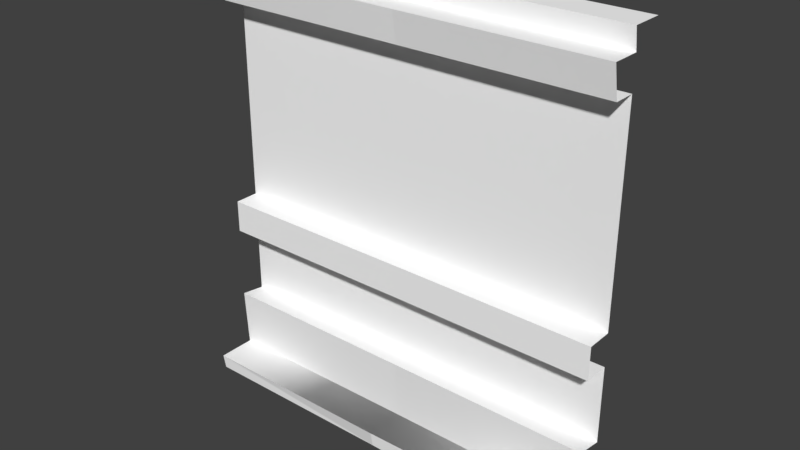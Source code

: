 # Source: Wall3.blend  (saved by Blender 2.78.0; exported with 4.5.12 LTS)
import bpy
from mathutils import Matrix  # noqa: F401  (used for matrix-valued properties, if any)

bpy.ops.wm.read_factory_settings(use_empty=True)
scene = bpy.context.scene
scene.name = 'Scene'

# ---- collections
col_collection_1 = bpy.data.collections.new('Collection 1'); scene.collection.children.link(col_collection_1)

# ---- materials (node trees are filled in below, after node groups)
mat_atlas_01_008 = bpy.data.materials.new('atlas_01.008')
mat_atlas_01_008.alpha_threshold = 0.0
mat_atlas_01_008.use_transparent_shadow = False
mat_atlas_01_008.diffuse_color = (1.0, 1.0, 1.0, 1.0)
mat_atlas_01_008.roughness = 0.5

# ---- material node trees

# ---- world
world_world = bpy.data.worlds.new('World'); scene.world = world_world
world_world.color = (0.05088, 0.05088, 0.05088)
world_world.use_sun_shadow = False
world_world.sun_shadow_jitter_overblur = 0.0
world_world.cycles.sampling_method = 'MANUAL'

# ---- meshes
me_scene_002 = bpy.data.meshes.new('Scene.002')
me_scene_002.from_pydata([(-192.9, 14.98, 12.34), (-192.9, 14.98, 49.47), (7.195, 14.98, 11.2), (-192.8, 145.4, -8.954), (7.163, 70.3, -8.954), (-192.8, 70.3, -8.954), (7.163, 145.4, -8.954), (-192.9, 408.1, -8.954), (-192.8, 377.5, -8.954), (-192.9, 408.1, -33.44), (-192.9, 427.6, -8.954), (-192.9, 427.6, -33.44), (-192.9, 407.6, 17.26), (-192.9, 377.5, 12.34), (7.196, 408.1, -8.954), (7.196, 377.5, 12.34), (7.163, 377.5, -8.954), (-192.9, 145.4, 15.24), (-192.9, 177.5, 15.24), (-192.8, 177.5, -8.954), (-192.9, 73.7, 15.47), (-148.7, 14.98, 12.34), (-192.9, 9.155e-05, 47.0), (7.163, 177.5, -8.954), (-106.4, 177.5, -8.954), (-124.0, 177.5, -8.954), (-34.7, 408.1, -33.44), (-93.83, 408.1, -33.44), (-69.83, 408.1, -33.44), (7.196, 428.3, -36.43), (7.265, 14.98, 49.47), (207.3, 19.66, 50.76), (207.3, 74.52, 16.79), (207.3, 14.98, 11.2), (207.3, 70.3, -8.954), (207.3, 145.4, -8.954), (7.265, 408.1, -33.44), (7.265, 427.6, -8.954), (7.265, 407.6, 17.26), (207.3, 428.3, -5.691), (207.3, 408.1, -8.954), (207.3, 377.5, 12.34), (207.3, 377.5, -8.954), (207.3, 145.4, 16.41), (7.265, 145.4, 15.24), (7.265, 177.5, 15.24), (207.3, 177.5, 16.41), (7.265, 73.7, 15.47), (51.42, 14.98, 12.34), (7.265, 9.155e-05, 47.0), (207.3, 0.0003815, 50.76), (207.3, 177.5, -8.954), (93.77, 177.5, -8.954), (76.14, 177.5, -8.954), (207.3, 408.2, 18.54), (165.4, 408.1, -33.44), (106.3, 408.1, -33.44), (130.3, 408.1, -33.44), (207.3, 428.3, -36.43)], [(21, 0), (48, 2)], [(30, 2, 0, 1), (2, 47, 20, 0), (3, 5, 4), (3, 4, 6), (10, 14, 37), (10, 7, 14), (8, 15, 13), (8, 16, 15), (44, 18, 17), (44, 45, 18), (47, 5, 20), (47, 4, 5), (22, 1, 0), (1, 49, 30), (1, 22, 49), (24, 45, 23), (45, 24, 25), (45, 25, 19), (45, 19, 18), (6, 17, 3), (6, 44, 17), (7, 38, 14), (7, 12, 38), (12, 15, 38), (12, 13, 15), (26, 9, 27), (26, 27, 28), (11, 37, 29), (11, 10, 37), (8, 24, 23), (24, 8, 25), (25, 8, 19), (8, 23, 16), (31, 33, 2, 30), (33, 32, 47, 2), (6, 4, 34), (6, 34, 35), (37, 40, 39), (37, 14, 40), (16, 41, 15), (16, 42, 41), (43, 45, 44), (43, 46, 45), (32, 4, 47), (32, 34, 4), (49, 30, 2), (30, 50, 31), (30, 49, 50), (52, 46, 51), (46, 52, 53), (46, 53, 23), (46, 23, 45), (35, 44, 6), (35, 43, 44), (14, 54, 40), (14, 38, 54), (38, 41, 54), (38, 15, 41), (55, 36, 56), (55, 56, 57), (29, 39, 58), (29, 37, 39), (16, 52, 51), (52, 16, 53), (53, 16, 23), (16, 51, 42)])
me_scene_002.polygons.foreach_set('use_smooth', [True] * 66)
_k = set([(0, 1), (0, 2), (0, 20), (0, 21), (0, 22), (1, 22), (1, 30), (1, 49), (2, 33), (2, 47), (2, 48), (2, 49), (3, 6), (3, 17), (4, 5), (4, 34), (4, 47), (5, 20), (6, 35), (6, 44), (7, 10), (7, 12), (7, 14), (8, 13), (8, 16), (9, 27), (10, 11), (10, 37), (11, 29), (12, 13), (12, 38), (13, 15), (14, 37), (14, 38), (14, 40), (15, 16), (15, 38), (15, 41), (16, 42), (17, 18), (17, 44), (18, 19), (18, 45), (19, 25), (20, 47), (23, 24), (23, 45), (23, 53), (24, 25), (26, 27), (29, 37), (29, 58), (30, 31), (30, 49), (30, 50), (31, 50), (32, 33), (32, 34), (32, 47), (35, 43), (36, 56), (37, 39), (38, 54), (39, 40), (39, 58), (40, 54), (41, 42), (41, 54), (43, 44), (43, 46), (44, 45), (45, 46), (46, 51), (51, 52), (52, 53), (55, 56)])
me_scene_002.attributes.new('sharp_edge', 'BOOLEAN', 'EDGE').data.foreach_set('value', [ (min(e.vertices), max(e.vertices)) in _k for e in me_scene_002.edges])
_uv = me_scene_002.uv_layers.new(name='UVSet0')
_uv.uv.foreach_set('vector', [0.7899, 0.04367, 0.7774, 0.04366, 0.7774, 0.1162, 0.7899, 0.1162, 0.7962, 0.002276, 0.7962, 0.02133, 0.8745, 0.02133, 0.8745, 0.002276, 0.9212, 0.05457, 0.9212, 0.02966, 0.9995, 0.02966, 0.9212, 0.05457, 0.9995, 0.02966, 0.9995, 0.05457, 0.8745, 0.08959, 0.7962, 0.09607, 0.7962, 0.08959, 0.8745, 0.08959, 0.8746, 0.09607, 0.7962, 0.09607, 0.8746, 0.1234, 0.7962, 0.115, 0.8746, 0.115, 0.8746, 0.1234, 0.7962, 0.1234, 0.7962, 0.115, 0.768, 0.1164, 0.7588, 0.04383, 0.768, 0.04383, 0.768, 0.1164, 0.7588, 0.1164, 0.7588, 0.04383, 0.7962, 0.02133, 0.8745, 0.02966, 0.8745, 0.02133, 0.7962, 0.02133, 0.7962, 0.02966, 0.8745, 0.02966, 0.7899, 0.03824, 0.7899, 0.04367, 0.7774, 0.04367, 0.7899, 0.1162, 0.7954, 0.04367, 0.7899, 0.04367, 0.7899, 0.1162, 0.7954, 0.1162, 0.7954, 0.04367, 0.751, 0.07519, 0.7588, 0.1164, 0.751, 0.1164, 0.7588, 0.1164, 0.751, 0.07519, 0.751, 0.0688, 0.7588, 0.1164, 0.751, 0.0688, 0.751, 0.04383, 0.7588, 0.1164, 0.751, 0.04383, 0.7588, 0.04383, 0.7757, 0.1164, 0.768, 0.04383, 0.7757, 0.04383, 0.7757, 0.1164, 0.768, 0.1164, 0.768, 0.04383, 0.8746, 0.09607, 0.7962, 0.1045, 0.7962, 0.09607, 0.8746, 0.09607, 0.8746, 0.1045, 0.7962, 0.1045, 0.8746, 0.1045, 0.7962, 0.115, 0.7962, 0.1045, 0.8746, 0.1045, 0.8746, 0.115, 0.7962, 0.115, 0.8126, 0.07353, 0.8745, 0.07353, 0.8358, 0.07353, 0.8126, 0.07353, 0.8358, 0.07353, 0.8264, 0.07353, 0.8745, 0.08001, 0.7962, 0.08959, 0.7962, 0.08001, 0.8745, 0.08001, 0.8745, 0.08959, 0.7962, 0.08959, 0.6251, 0.7497, 0.6791, 0.6253, 0.7501, 0.6253, 0.6791, 0.6253, 0.6251, 0.7497, 0.6681, 0.6253, 0.6681, 0.6253, 0.6251, 0.7497, 0.6251, 0.6252, 0.6251, 0.7497, 0.7501, 0.6253, 0.7501, 0.7497, 0.7899, 0.04367, 0.7774, 0.04366, 0.7774, 0.1162, 0.7899, 0.1162, 0.7962, 0.002276, 0.7962, 0.02133, 0.8745, 0.02133, 0.8745, 0.002276, 0.7961, 0.05457, 0.7961, 0.02966, 0.8744, 0.02966, 0.7961, 0.05457, 0.8744, 0.02966, 0.8744, 0.05457, 0.8745, 0.08959, 0.7962, 0.09607, 0.7962, 0.08959, 0.8745, 0.08959, 0.8746, 0.09607, 0.7962, 0.09607, 0.8746, 0.1234, 0.7962, 0.115, 0.8746, 0.115, 0.8746, 0.1234, 0.7962, 0.1234, 0.7962, 0.115, 0.768, 0.1164, 0.7588, 0.04383, 0.768, 0.04383, 0.768, 0.1164, 0.7588, 0.1164, 0.7588, 0.04383, 0.7962, 0.02133, 0.8745, 0.02966, 0.8745, 0.02133, 0.7962, 0.02133, 0.7962, 0.02966, 0.8745, 0.02966, 0.7899, 0.03824, 0.7899, 0.04367, 0.7774, 0.04367, 0.7899, 0.1162, 0.7954, 0.04367, 0.7899, 0.04367, 0.7899, 0.1162, 0.7954, 0.1162, 0.7954, 0.04367, 0.751, 0.07519, 0.7588, 0.1164, 0.751, 0.1164, 0.7588, 0.1164, 0.751, 0.07519, 0.751, 0.0688, 0.7588, 0.1164, 0.751, 0.0688, 0.751, 0.04383, 0.7588, 0.1164, 0.751, 0.04383, 0.7588, 0.04383, 0.7757, 0.1164, 0.768, 0.04383, 0.7757, 0.04383, 0.7757, 0.1164, 0.768, 0.1164, 0.768, 0.04383, 0.8746, 0.09607, 0.7962, 0.1045, 0.7962, 0.09607, 0.8746, 0.09607, 0.8746, 0.1045, 0.7962, 0.1045, 0.8746, 0.1045, 0.7962, 0.115, 0.7962, 0.1045, 0.8746, 0.1045, 0.8746, 0.115, 0.7962, 0.115, 0.8126, 0.07353, 0.8745, 0.07353, 0.8358, 0.07353, 0.8126, 0.07353, 0.8358, 0.07353, 0.8264, 0.07353, 0.8745, 0.08001, 0.7962, 0.08959, 0.7962, 0.08001, 0.8745, 0.08001, 0.8745, 0.08959, 0.7962, 0.08959, 0.6251, 0.7497, 0.6791, 0.6253, 0.7501, 0.6253, 0.6791, 0.6253, 0.6251, 0.7497, 0.6681, 0.6253, 0.6681, 0.6253, 0.6251, 0.7497, 0.6251, 0.6252, 0.6251, 0.7497, 0.7501, 0.6253, 0.7501, 0.7497])
me_scene_002.materials.append(mat_atlas_01_008)
me_scene_002.use_remesh_preserve_volume = False
me_scene_002.use_remesh_preserve_attributes = False
me_scene_002.use_mirror_vertex_groups = False
me_scene_002.update()
me_scene_002.normals_split_custom_set([tuple(v) for v in zip(*[iter([0.02277, 0.9997, 0.002084, -0.0147, 0.9999, -0.005706, 0.01363, 0.9984, 0.05556, 0.01182, 0.998, -0.06183, 0.003028, -0.06229, 0.9981, 0.003154, -0.06187, 0.9981, 0.002677, -0.06348, 0.998, 0.001801, -0.06331, 0.998, 9.742e-07, 9.732e-08, 1.0, 1.111e-06, 4.574e-07, 1.0, 3.246e-07, -9.381e-07, 1.0, 9.742e-07, 9.732e-08, 1.0, 3.246e-07, -9.381e-07, 1.0, 2.562e-07, -1.118e-06, 1.0, -0.007021, -0.07188, 0.9974, 0.006832, 0.0684, 0.9976, 0.007914, 0.07785, 0.9969, -0.007021, -0.07188, 0.9974, -0.007984, -0.08178, 0.9966, 0.006832, 0.0684, 0.9976, 0.0, -1.0, -6.118e-08, 0.0, -1.0, -8.46e-07, 0.0, -1.0, 0.0, 0.0, -1.0, -6.118e-08, 0.0, -1.0, -9.073e-07, 0.0, -1.0, -8.46e-07, 0.0, -4.749e-07, 1.0, 0.0, -4.749e-07, 1.0, 0.0, -4.749e-07, 1.0, 0.0, -4.749e-07, 1.0, 0.0, -4.749e-07, 1.0, 0.0, -4.749e-07, 1.0, -0.001626, 0.9921, -0.1254, 0.001668, 0.9886, -0.1506, 0.001994, 0.9882, -0.1531, -0.001626, 0.9921, -0.1254, -0.001939, 0.9924, -0.1229, 0.001668, 0.9886, -0.1506, -1.0, -0.001364, -0.0005897, -1.0, 0.0, 0.0, -1.0, -0.001364, -0.0005897, -0.005807, -0.2326, 0.9726, -0.005371, -0.2326, 0.9726, -0.005407, -0.2326, 0.9726, 0.006899, -0.0712, 0.9974, 0.006722, -0.07118, 0.9974, 0.006994, -0.0712, 0.9974, -8.347e-07, 1.0, 3.342e-06, -3.907e-07, 1.0, 1.854e-06, -4.032e-07, 1.0, 2.039e-06, -3.907e-07, 1.0, 1.854e-06, -8.347e-07, 1.0, 3.342e-06, -6.766e-07, 1.0, 2.409e-06, -3.907e-07, 1.0, 1.854e-06, -6.766e-07, 1.0, 2.409e-06, -5.088e-08, 1.0, -6.049e-07, -3.907e-07, 1.0, 1.854e-06, -5.088e-08, 1.0, -6.049e-07, 0.0, 1.0, -8.493e-07, 5.246e-08, -1.0, -6.021e-06, 6.34e-07, -1.0, -1.219e-06, 6.866e-07, -1.0, -7.841e-07, 5.246e-08, -1.0, -6.021e-06, 0.0, -1.0, -6.454e-06, 6.34e-07, -1.0, -1.219e-06, 0.001155, 1.0, 0.008548, -0.001054, 0.9997, 0.02494, -0.001302, 0.9996, 0.0266, 0.001155, 1.0, 0.008548, 0.001384, 1.0, 0.006838, -0.001054, 0.9997, 0.02494, -0.002343, -0.176, 0.9844, 0.002313, -0.1462, 0.9893, 0.00289, -0.1426, 0.9898, -0.002343, -0.176, 0.9844, -0.002905, -0.1797, 0.9837, 0.002313, -0.1462, 0.9893, 5.96e-08, 0.0, 1.0, 5.96e-08, 0.0, 1.0, 4.684e-05, 1.0, 0.009252, 4.664e-05, 1.0, 0.009252, -4.796e-05, 1.0, 0.009252, 4.614e-05, 1.0, 0.009252, -0.0002769, 1.0, 0.002263, -0.002962, 0.9997, 0.02421, -0.003211, 0.9997, 0.02625, -0.0002769, 1.0, 0.002263, 0.0, 1.0, 0.0, -0.002962, 0.9997, 0.02421, 2.551e-07, 1.474e-07, 1.0, 4.949e-07, 4.064e-07, 1.0, -3.602e-07, 1.996e-08, 1.0, 4.949e-07, 4.064e-07, 1.0, 2.551e-07, 1.474e-07, 1.0, 4.475e-07, 3.868e-07, 1.0, 4.475e-07, 3.868e-07, 1.0, 2.551e-07, 1.474e-07, 1.0, 4.966e-07, 4.006e-07, 1.0, 2.551e-07, 1.474e-07, 1.0, -3.602e-07, 1.996e-08, 1.0, -2.966e-08, -3.787e-08, 1.0, 0.01178, 0.9983, -0.05782, -0.02583, 0.9975, -0.06565, 0.002488, 1.0, -0.003211, 8.72e-05, 0.9927, -0.1202, -0.002928, -0.08247, 0.9966, -0.002804, -0.08205, 0.9966, -0.003278, -0.08365, 0.9965, -0.004154, -0.08349, 0.9965, 2.562e-07, -1.118e-06, 1.0, 3.246e-07, -9.381e-07, 1.0, 0.0, -1.118e-06, 1.0, 2.562e-07, -1.118e-06, 1.0, 0.0, -1.118e-06, 1.0, 0.0, -1.118e-06, 1.0, -0.008229, -0.08174, 0.9966, -0.007978, -0.08179, 0.9966, -0.007977, -0.08179, 0.9966, -0.008229, -0.08174, 0.9966, -0.008087, -0.08177, 0.9966, -0.007978, -0.08179, 0.9966, 0.0, -1.0, -6.122e-08, 0.0, -1.0, -8.455e-07, 0.0, -1.0, 0.0, 0.0, -1.0, -6.122e-08, 0.0, -1.0, -9.067e-07, 0.0, -1.0, -8.455e-07, -0.005878, -4.799e-08, 1.0, -0.005878, -4.255e-07, 1.0, -0.005878, -4.735e-07, 1.0, -0.005878, -4.799e-08, 1.0, -0.005878, 0.0, 1.0, -0.005878, -4.255e-07, 1.0, -0.00195, 0.989, -0.1477, -0.001271, 0.9883, -0.1526, -0.001257, 0.9882, -0.1531, -0.00195, 0.989, -0.1477, -0.001978, 0.9891, -0.1471, -0.001271, 0.9883, -0.1526, -1.0, -0.00167, 0.001247, -1.0, -0.0003013, 0.001826, -1.0, -0.00167, 0.001248, -0.01175, -0.07117, 0.9974, -0.01174, -0.07117, 0.9974, -0.01174, -0.07117, 0.9974, -0.01174, -0.07117, 0.9974, -0.01175, -0.07117, 0.9974, -0.01174, -0.07117, 0.9974, -8.332e-07, 1.0, -5.249e-06, -3.755e-07, 1.0, -2.29e-06, -4.032e-07, 1.0, -2.453e-06, -3.755e-07, 1.0, -2.29e-06, -8.332e-07, 1.0, -5.249e-06, 7.785e-07, 1.0, -9.767e-06, -3.755e-07, 1.0, -2.29e-06, 7.785e-07, 1.0, -9.767e-06, -5.069e-07, 1.0, 3.323e-06, -3.755e-07, 1.0, -2.29e-06, -5.069e-07, 1.0, 3.323e-06, -6.287e-07, 1.0, 4.493e-06, 7.043e-07, -1.0, -4.741e-07, 6.088e-08, -1.0, -5.7e-06, 0.0, -1.0, -6.194e-06, 7.043e-07, -1.0, -4.741e-07, 7.627e-07, -1.0, 0.0, 6.088e-08, -1.0, -5.7e-06, -0.001329, 1.0, 0.00683, -0.001323, 1.0, 0.006837, -0.001325, 1.0, 0.006849, -0.001329, 1.0, 0.00683, -0.001348, 1.0, 0.006844, -0.001323, 1.0, 0.006837, -0.002935, -0.1796, 0.9837, -0.002904, -0.1797, 0.9837, -0.002904, -0.1797, 0.9837, -0.002935, -0.1796, 0.9837, -0.00292, -0.1797, 0.9837, -0.002904, -0.1797, 0.9837, 5.96e-08, 0.0, 1.0, 5.96e-08, 0.0, 1.0, 4.684e-05, 1.0, 0.009252, 4.664e-05, 1.0, 0.009252, -4.796e-05, 1.0, 0.009252, 4.614e-05, 1.0, 0.009252, -0.003641, 0.9997, 0.0237, -0.0003531, 1.0, 0.002299, 0.0, 1.0, 0.0, -0.003641, 0.9997, 0.0237, -0.004032, 0.9996, 0.02625, -0.0003531, 1.0, 0.002299, -2.966e-08, -3.787e-08, 1.0, 4.949e-07, 4.068e-07, 1.0, 2.706e-07, 1.544e-07, 1.0, 4.949e-07, 4.068e-07, 1.0, -2.966e-08, -3.787e-08, 1.0, -1.391e-07, 1.84e-07, 1.0, -1.391e-07, 1.84e-07, 1.0, -2.966e-08, -3.787e-08, 1.0, -3.602e-07, 1.996e-08, 1.0, -2.966e-08, -3.787e-08, 1.0, 2.706e-07, 1.544e-07, 1.0, 0.0, -1.145e-07, 1.0])] * 3)])

# ---- objects
ob_mobile_wall_02_000 = bpy.data.objects.new('mobile_wall_02.000', me_scene_002)

# ---- transforms, parenting, visibility, modifiers, constraints
ob_mobile_wall_02_000.location = (0.0, 0.0, 0.0)
ob_mobile_wall_02_000.rotation_euler = (1.571, -0.0, 0.0)
ob_mobile_wall_02_000.scale = (0.01, 0.01, 0.01)
ob_mobile_wall_02_000.color = (0.8, 0.8, 0.8, 1.0)
ob_mobile_wall_02_000.lineart.crease_threshold = 0.0

# ---- collection membership
col_collection_1.objects.link(ob_mobile_wall_02_000)

# ---- scene / render settings (as saved in the file)
scene.frame_start = 1; scene.frame_end = 250; scene.frame_set(0)
scene.render.engine = 'BLENDER_EEVEE_NEXT'
scene.render.resolution_percentage = 50
scene.render.fps = 25
scene.render.dither_intensity = 0.0
scene.cycles.use_denoising = False
scene.cycles.samples = 128
scene.cycles.sampling_pattern = 'TABULATED_SOBOL'
scene.cycles.light_sampling_threshold = 0.0
scene.cycles.use_adaptive_sampling = False
scene.cycles.use_light_tree = False
scene.cycles.blur_glossy = 0.0
scene.cycles.sample_clamp_indirect = 0.0
scene.view_settings.view_transform = 'Standard'
bpy.context.view_layer.update()

# ---- added for rendering (the .blend has no active camera and no usable light): camera, sun
cam_auto = bpy.data.cameras.new('AutoCamera')
cam_auto.lens = 50.0
cam_auto.sensor_width = 36.0
cam_auto.clip_end = 1000.0
ob_auto_camera = bpy.data.objects.new('AutoCamera', cam_auto)
scene.collection.objects.link(ob_auto_camera)
ob_auto_camera.location = (5.55563, -6.6516, 6.52832)
ob_auto_camera.rotation_euler = (1.09748, -7.21219e-08, 0.694738)
scene.camera = ob_auto_camera
light_auto_sun = bpy.data.lights.new('AutoSun', 'SUN')
light_auto_sun.energy = 3.0
light_auto_sun.angle = 0.0523599
ob_auto_sun = bpy.data.objects.new('AutoSun', light_auto_sun)
scene.collection.objects.link(ob_auto_sun)
ob_auto_sun.rotation_euler = (0.872665, 0.174533, 0.523599)
bpy.context.view_layer.update()
